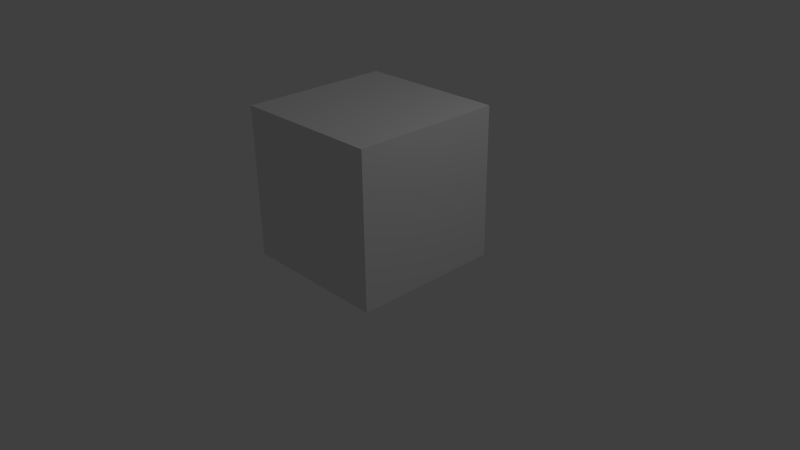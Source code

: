 # Source: BlankCube.blend  (saved by Blender 2.74.0; exported with 4.5.12 LTS)
import bpy
from mathutils import Matrix  # noqa: F401  (used for matrix-valued properties, if any)

bpy.ops.wm.read_factory_settings(use_empty=True)
scene = bpy.context.scene
scene.name = 'Scene'

# ---- collections
col_collection_1 = bpy.data.collections.new('Collection 1'); scene.collection.children.link(col_collection_1)

# ---- materials (node trees are filled in below, after node groups)
mat_material_001 = bpy.data.materials.new('Material.001')
mat_material_001.alpha_threshold = 0.0
mat_material_001.use_transparent_shadow = False
mat_material_001.preview_render_type = 'CUBE'
mat_material_001.roughness = 0.5
mat_material_001.line_color = (0.0, 0.0, 0.0, 1.0)

# ---- material node trees

# ---- world
world_world = bpy.data.worlds.new('World'); scene.world = world_world
world_world.color = (0.05088, 0.05088, 0.05088)
world_world.use_sun_shadow = False
world_world.sun_shadow_jitter_overblur = 0.0
world_world.cycles.sampling_method = 'MANUAL'
world_world.cycles.sample_map_resolution = 256

# ---- cameras
cam_camera = bpy.data.cameras.new('Camera')
cam_camera.clip_end = 100.0
cam_camera.lens = 35.0
cam_camera.sensor_width = 32.0
cam_camera.sensor_height = 18.0
cam_camera.ortho_scale = 7.314
cam_camera.dof.focus_distance = 0.0
cam_camera.dof.aperture_fstop = 128.0

# ---- lights
light_lamp = bpy.data.lights.new('Lamp', 'POINT')
light_lamp.transmission_factor = 0.0
light_lamp.cutoff_distance = 30.0
light_lamp.energy = 100.0
light_lamp.shadow_buffer_clip_start = 1.001
light_lamp.shadow_soft_size = 0.1
light_lamp.shadow_maximum_resolution = 0.006
light_lamp.use_absolute_resolution = True
light_lamp.cycles.use_multiple_importance_sampling = False

# ---- meshes
me_cube = bpy.data.meshes.new('Cube')
me_cube.from_pydata([(1.0, 1.0, 0.0), (1.0, -1.0, 0.0), (-1.0, -1.0, 0.0), (-1.0, 1.0, 0.0), (1.0, 1.0, 2.0), (1.0, -1.0, 2.0), (-1.0, -1.0, 2.0), (-1.0, 1.0, 2.0)], [], [(0, 1, 2, 3), (4, 7, 6, 5), (0, 4, 5, 1), (1, 5, 6, 2), (2, 6, 7, 3), (4, 0, 3, 7)])
_uv = me_cube.uv_layers.new(name='UVMap')
_uv.uv.foreach_set('vector', [0.392, 0.499, 0.6189, 0.4982, 0.6197, 0.7251, 0.3928, 0.7259, 0.3912, 0.2721, 0.3903, 0.04517, 0.6173, 0.04436, 0.6181, 0.2713, 0.392, 0.499, 0.3912, 0.2721, 0.6181, 0.2713, 0.6189, 0.4982, 0.8466, 0.7243, 0.8474, 0.9512, 0.6205, 0.952, 0.6197, 0.7251, 0.6197, 0.7251, 0.6205, 0.952, 0.3936, 0.9528, 0.3928, 0.7259, 0.1667, 0.9536, 0.1659, 0.7267, 0.3928, 0.7259, 0.3936, 0.9528])
me_cube.materials.append(mat_material_001)
me_cube.use_remesh_preserve_volume = False
me_cube.use_remesh_preserve_attributes = False
me_cube.use_mirror_vertex_groups = False
me_cube.update()

# ---- objects
ob_cube = bpy.data.objects.new('Cube', me_cube)
ob_lamp = bpy.data.objects.new('Lamp', light_lamp)
ob_camera = bpy.data.objects.new('Camera', cam_camera)

# ---- transforms, parenting, visibility, modifiers, constraints
ob_cube.location = (5.96e-08, 1.192e-07, 0.0)
ob_cube.lock_rotations_4d = False
ob_cube.empty_display_type = 'ARROWS'
ob_cube.lineart.crease_threshold = 0.0
ob_lamp.location = (4.076, 1.005, 5.904)
ob_lamp.rotation_euler = (0.6503, 0.05522, 1.866)
ob_lamp.lock_rotations_4d = False
ob_lamp.empty_display_type = 'ARROWS'
ob_lamp.color = (0.0, 0.0, 0.0, 0.0)
ob_lamp.lineart.crease_threshold = 0.0
ob_camera.location = (7.481, -6.508, 5.344)
ob_camera.rotation_euler = (1.109, 0.01082, 0.8149)
ob_camera.lock_rotations_4d = False
ob_camera.empty_display_type = 'ARROWS'
ob_camera.color = (0.0, 0.0, 0.0, 0.0)
ob_camera.display_type = 'WIRE'
ob_camera.lineart.crease_threshold = 0.0

# ---- collection membership
col_collection_1.objects.link(ob_cube)
col_collection_1.objects.link(ob_lamp)
col_collection_1.objects.link(ob_camera)

# ---- scene / render settings (as saved in the file)
scene.camera = ob_camera
scene.frame_start = 1; scene.frame_end = 250; scene.frame_set(1)
scene.render.engine = 'BLENDER_EEVEE_NEXT'
scene.render.image_settings.compression = 90
scene.render.resolution_percentage = 50
scene.render.dither_intensity = 0.0
scene.cycles.use_denoising = False
scene.cycles.samples = 10
scene.cycles.sampling_pattern = 'TABULATED_SOBOL'
scene.cycles.light_sampling_threshold = 0.0
scene.cycles.use_adaptive_sampling = False
scene.cycles.use_light_tree = False
scene.cycles.blur_glossy = 0.0
scene.cycles.volume_bounces = 1
scene.cycles.pixel_filter_type = 'GAUSSIAN'
scene.cycles.sample_clamp_indirect = 0.0
scene.view_settings.view_transform = 'Standard'
bpy.context.view_layer.update()
